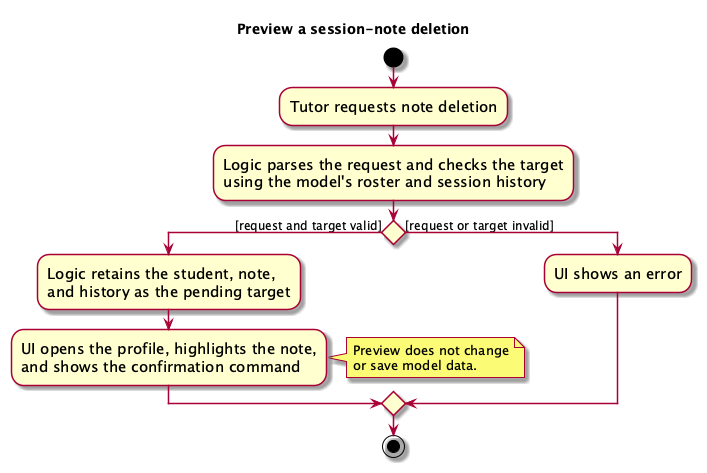

The diagram above was rendered by PlantUML. Its source (embedded in the PNG):
@startuml
skin rose
skinparam ActivityFontSize 15
skinparam ArrowFontSize 12
title Preview a session-note deletion

start
:Tutor requests note deletion;
:Logic parses the request and checks the target
using the model's roster and session history;
if () then ([request and target valid])
  :Logic retains the student, note,
  and history as the pending target;
  :UI opens the profile, highlights the note,
  and shows the confirmation command;
  note right
    Preview does not change
    or save model data.
  end note
else ([request or target invalid])
  :UI shows an error;
endif
stop
@enduml